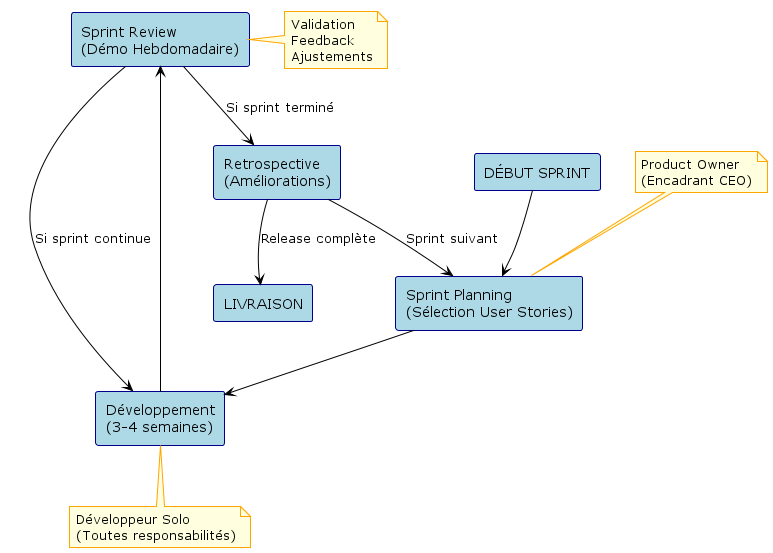

The diagram above was rendered by PlantUML. Its source (embedded in the PNG):
@startuml
!theme plain

skinparam backgroundColor white
skinparam rectangle {
   BackgroundColor lightblue
   BorderColor darkblue
   FontColor black
}
skinparam note {
   BackgroundColor lightyellow
   BorderColor orange
}

rectangle "DÉBUT SPRINT" as START
rectangle "Sprint Planning\n(Sélection User Stories)" as PLAN
rectangle "Développement\n(3-4 semaines)" as DEV
rectangle "Sprint Review\n(Démo Hebdomadaire)" as REVIEW
rectangle "Retrospective\n(Améliorations)" as RETRO
rectangle "LIVRAISON" as DELIVERY

note top of PLAN : Product Owner\n(Encadrant CEO)
note bottom of DEV : Développeur Solo\n(Toutes responsabilités)
note right of REVIEW : Validation\nFeedback\nAjustements

START --> PLAN
PLAN --> DEV
DEV --> REVIEW
REVIEW --> RETRO : Si sprint terminé
REVIEW --> DEV : Si sprint continue
RETRO --> DELIVERY : Release complète
RETRO --> PLAN : Sprint suivant

@enduml